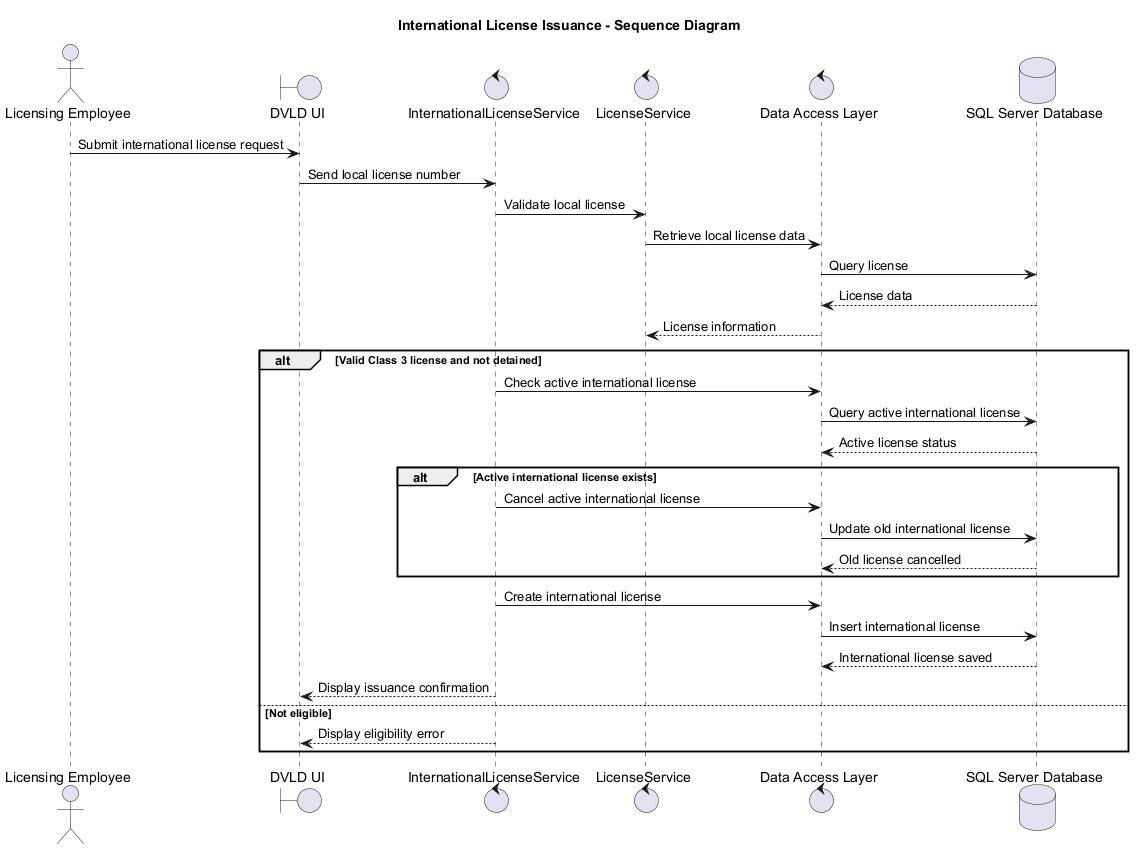

The diagram above was rendered by PlantUML. Its source (embedded in the PNG):
@startuml sequence-international-license.puml
title International License Issuance - Sequence Diagram

actor "Licensing Employee" as Employee
boundary "DVLD UI" as UI
control "InternationalLicenseService" as InternationalService
control "LicenseService" as LicenseService
control "Data Access Layer" as DAL
database "SQL Server Database" as DB

Employee -> UI : Submit international license request
UI -> InternationalService : Send local license number
InternationalService -> LicenseService : Validate local license
LicenseService -> DAL : Retrieve local license data
DAL -> DB : Query license
DB --> DAL : License data
DAL --> LicenseService : License information

alt Valid Class 3 license and not detained
  InternationalService -> DAL : Check active international license
  DAL -> DB : Query active international license
  DB --> DAL : Active license status

  alt Active international license exists
    InternationalService -> DAL : Cancel active international license
    DAL -> DB : Update old international license
    DB --> DAL : Old license cancelled
  end

  InternationalService -> DAL : Create international license
  DAL -> DB : Insert international license
  DB --> DAL : International license saved
  InternationalService --> UI : Display issuance confirmation

else Not eligible
  InternationalService --> UI : Display eligibility error
end

@enduml